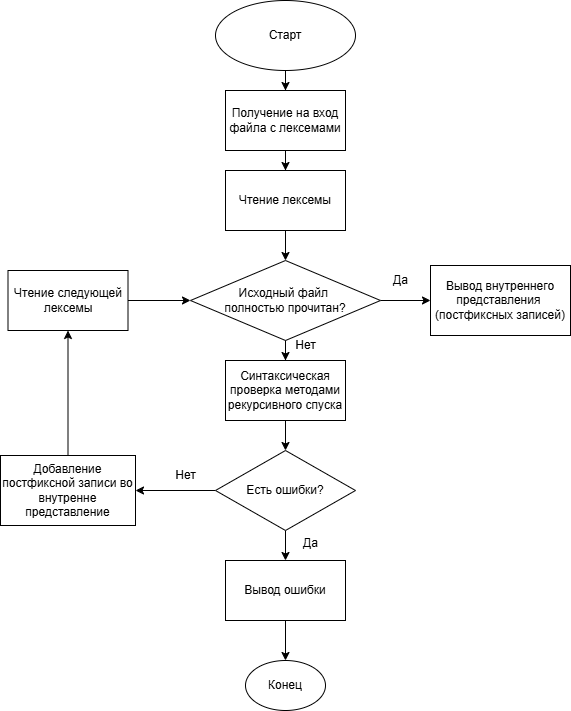

The diagram above was exported from draw.io. Its source (the exported page's mxGraphModel, read from the mxfile embedded in the PNG):
<mxGraphModel dx="1426" dy="751" grid="1" gridSize="10" guides="1" tooltips="1" connect="1" arrows="1" fold="1" page="1" pageScale="1" pageWidth="827" pageHeight="1169" math="0" shadow="0">
  <root>
    <mxCell id="WIyWlLk6GJQsqaUBKTNV-0" />
    <mxCell id="WIyWlLk6GJQsqaUBKTNV-1" parent="WIyWlLk6GJQsqaUBKTNV-0" />
    <mxCell id="w-fSAR__qRxEvGW4EhVO-2" value="" style="edgeStyle=orthogonalEdgeStyle;rounded=0;orthogonalLoop=1;jettySize=auto;html=1;" edge="1" parent="WIyWlLk6GJQsqaUBKTNV-1" source="w-fSAR__qRxEvGW4EhVO-0" target="w-fSAR__qRxEvGW4EhVO-1">
      <mxGeometry relative="1" as="geometry" />
    </mxCell>
    <mxCell id="w-fSAR__qRxEvGW4EhVO-0" value="Старт" style="ellipse;whiteSpace=wrap;html=1;" vertex="1" parent="WIyWlLk6GJQsqaUBKTNV-1">
      <mxGeometry x="315" y="40" width="140" height="70" as="geometry" />
    </mxCell>
    <mxCell id="w-fSAR__qRxEvGW4EhVO-6" value="" style="edgeStyle=orthogonalEdgeStyle;rounded=0;orthogonalLoop=1;jettySize=auto;html=1;" edge="1" parent="WIyWlLk6GJQsqaUBKTNV-1" source="w-fSAR__qRxEvGW4EhVO-1" target="w-fSAR__qRxEvGW4EhVO-5">
      <mxGeometry relative="1" as="geometry" />
    </mxCell>
    <mxCell id="w-fSAR__qRxEvGW4EhVO-1" value="Получение на вход файла с лексемами" style="rounded=0;whiteSpace=wrap;html=1;" vertex="1" parent="WIyWlLk6GJQsqaUBKTNV-1">
      <mxGeometry x="325" y="130" width="120" height="60" as="geometry" />
    </mxCell>
    <mxCell id="w-fSAR__qRxEvGW4EhVO-9" value="" style="edgeStyle=orthogonalEdgeStyle;rounded=0;orthogonalLoop=1;jettySize=auto;html=1;" edge="1" parent="WIyWlLk6GJQsqaUBKTNV-1" source="w-fSAR__qRxEvGW4EhVO-3" target="w-fSAR__qRxEvGW4EhVO-8">
      <mxGeometry relative="1" as="geometry" />
    </mxCell>
    <mxCell id="w-fSAR__qRxEvGW4EhVO-11" value="" style="edgeStyle=orthogonalEdgeStyle;rounded=0;orthogonalLoop=1;jettySize=auto;html=1;" edge="1" parent="WIyWlLk6GJQsqaUBKTNV-1" source="w-fSAR__qRxEvGW4EhVO-3" target="w-fSAR__qRxEvGW4EhVO-10">
      <mxGeometry relative="1" as="geometry" />
    </mxCell>
    <mxCell id="w-fSAR__qRxEvGW4EhVO-3" value="Исходный файл&amp;nbsp;&lt;div&gt;полностью прочитан?&lt;/div&gt;" style="rhombus;whiteSpace=wrap;html=1;rounded=0;" vertex="1" parent="WIyWlLk6GJQsqaUBKTNV-1">
      <mxGeometry x="290" y="300" width="190" height="80" as="geometry" />
    </mxCell>
    <mxCell id="w-fSAR__qRxEvGW4EhVO-7" value="" style="edgeStyle=orthogonalEdgeStyle;rounded=0;orthogonalLoop=1;jettySize=auto;html=1;" edge="1" parent="WIyWlLk6GJQsqaUBKTNV-1" source="w-fSAR__qRxEvGW4EhVO-5" target="w-fSAR__qRxEvGW4EhVO-3">
      <mxGeometry relative="1" as="geometry" />
    </mxCell>
    <mxCell id="w-fSAR__qRxEvGW4EhVO-5" value="Чтение лексемы" style="whiteSpace=wrap;html=1;" vertex="1" parent="WIyWlLk6GJQsqaUBKTNV-1">
      <mxGeometry x="325" y="210" width="120" height="60" as="geometry" />
    </mxCell>
    <mxCell id="w-fSAR__qRxEvGW4EhVO-8" value="Вывод внутреннего представления&amp;nbsp; (постфиксных записей)" style="whiteSpace=wrap;html=1;" vertex="1" parent="WIyWlLk6GJQsqaUBKTNV-1">
      <mxGeometry x="530" y="305" width="140" height="70" as="geometry" />
    </mxCell>
    <mxCell id="w-fSAR__qRxEvGW4EhVO-13" value="" style="edgeStyle=orthogonalEdgeStyle;rounded=0;orthogonalLoop=1;jettySize=auto;html=1;" edge="1" parent="WIyWlLk6GJQsqaUBKTNV-1" source="w-fSAR__qRxEvGW4EhVO-10" target="w-fSAR__qRxEvGW4EhVO-12">
      <mxGeometry relative="1" as="geometry" />
    </mxCell>
    <mxCell id="w-fSAR__qRxEvGW4EhVO-10" value="Синтаксическая проверка методами рекурсивного спуска" style="whiteSpace=wrap;html=1;" vertex="1" parent="WIyWlLk6GJQsqaUBKTNV-1">
      <mxGeometry x="325" y="400" width="120" height="60" as="geometry" />
    </mxCell>
    <mxCell id="w-fSAR__qRxEvGW4EhVO-15" value="" style="edgeStyle=orthogonalEdgeStyle;rounded=0;orthogonalLoop=1;jettySize=auto;html=1;" edge="1" parent="WIyWlLk6GJQsqaUBKTNV-1" source="w-fSAR__qRxEvGW4EhVO-12" target="w-fSAR__qRxEvGW4EhVO-14">
      <mxGeometry relative="1" as="geometry" />
    </mxCell>
    <mxCell id="w-fSAR__qRxEvGW4EhVO-24" value="" style="edgeStyle=orthogonalEdgeStyle;rounded=0;orthogonalLoop=1;jettySize=auto;html=1;" edge="1" parent="WIyWlLk6GJQsqaUBKTNV-1" source="w-fSAR__qRxEvGW4EhVO-12" target="w-fSAR__qRxEvGW4EhVO-23">
      <mxGeometry relative="1" as="geometry" />
    </mxCell>
    <mxCell id="w-fSAR__qRxEvGW4EhVO-12" value="Есть ошибки?" style="rhombus;whiteSpace=wrap;html=1;" vertex="1" parent="WIyWlLk6GJQsqaUBKTNV-1">
      <mxGeometry x="315" y="490" width="140" height="80" as="geometry" />
    </mxCell>
    <mxCell id="w-fSAR__qRxEvGW4EhVO-17" value="" style="edgeStyle=orthogonalEdgeStyle;rounded=0;orthogonalLoop=1;jettySize=auto;html=1;" edge="1" parent="WIyWlLk6GJQsqaUBKTNV-1" source="w-fSAR__qRxEvGW4EhVO-14" target="w-fSAR__qRxEvGW4EhVO-16">
      <mxGeometry relative="1" as="geometry" />
    </mxCell>
    <mxCell id="w-fSAR__qRxEvGW4EhVO-14" value="Вывод ошибки" style="whiteSpace=wrap;html=1;" vertex="1" parent="WIyWlLk6GJQsqaUBKTNV-1">
      <mxGeometry x="325" y="600" width="120" height="60" as="geometry" />
    </mxCell>
    <mxCell id="w-fSAR__qRxEvGW4EhVO-16" value="Конец" style="ellipse;whiteSpace=wrap;html=1;" vertex="1" parent="WIyWlLk6GJQsqaUBKTNV-1">
      <mxGeometry x="345" y="700" width="80" height="50" as="geometry" />
    </mxCell>
    <mxCell id="w-fSAR__qRxEvGW4EhVO-20" value="Да" style="text;html=1;align=center;verticalAlign=middle;resizable=0;points=[];autosize=1;strokeColor=none;fillColor=none;" vertex="1" parent="WIyWlLk6GJQsqaUBKTNV-1">
      <mxGeometry x="390" y="568" width="40" height="30" as="geometry" />
    </mxCell>
    <mxCell id="w-fSAR__qRxEvGW4EhVO-21" value="Да" style="text;html=1;align=center;verticalAlign=middle;resizable=0;points=[];autosize=1;strokeColor=none;fillColor=none;" vertex="1" parent="WIyWlLk6GJQsqaUBKTNV-1">
      <mxGeometry x="480" y="305" width="40" height="30" as="geometry" />
    </mxCell>
    <mxCell id="w-fSAR__qRxEvGW4EhVO-22" value="Нет" style="text;html=1;align=center;verticalAlign=middle;resizable=0;points=[];autosize=1;strokeColor=none;fillColor=none;" vertex="1" parent="WIyWlLk6GJQsqaUBKTNV-1">
      <mxGeometry x="385" y="370" width="40" height="30" as="geometry" />
    </mxCell>
    <mxCell id="w-fSAR__qRxEvGW4EhVO-27" value="" style="edgeStyle=orthogonalEdgeStyle;rounded=0;orthogonalLoop=1;jettySize=auto;html=1;" edge="1" parent="WIyWlLk6GJQsqaUBKTNV-1" source="w-fSAR__qRxEvGW4EhVO-23" target="w-fSAR__qRxEvGW4EhVO-26">
      <mxGeometry relative="1" as="geometry" />
    </mxCell>
    <mxCell id="w-fSAR__qRxEvGW4EhVO-23" value="Добавление постфиксной записи во внутренне представление" style="whiteSpace=wrap;html=1;" vertex="1" parent="WIyWlLk6GJQsqaUBKTNV-1">
      <mxGeometry x="100" y="495" width="135" height="70" as="geometry" />
    </mxCell>
    <mxCell id="w-fSAR__qRxEvGW4EhVO-25" value="Нет" style="text;html=1;align=center;verticalAlign=middle;resizable=0;points=[];autosize=1;strokeColor=none;fillColor=none;" vertex="1" parent="WIyWlLk6GJQsqaUBKTNV-1">
      <mxGeometry x="265" y="500" width="40" height="30" as="geometry" />
    </mxCell>
    <mxCell id="w-fSAR__qRxEvGW4EhVO-28" value="" style="edgeStyle=orthogonalEdgeStyle;rounded=0;orthogonalLoop=1;jettySize=auto;html=1;" edge="1" parent="WIyWlLk6GJQsqaUBKTNV-1" source="w-fSAR__qRxEvGW4EhVO-26" target="w-fSAR__qRxEvGW4EhVO-3">
      <mxGeometry relative="1" as="geometry" />
    </mxCell>
    <mxCell id="w-fSAR__qRxEvGW4EhVO-26" value="Чтение следующей лексемы" style="whiteSpace=wrap;html=1;" vertex="1" parent="WIyWlLk6GJQsqaUBKTNV-1">
      <mxGeometry x="107.5" y="310" width="120" height="60" as="geometry" />
    </mxCell>
  </root>
</mxGraphModel>